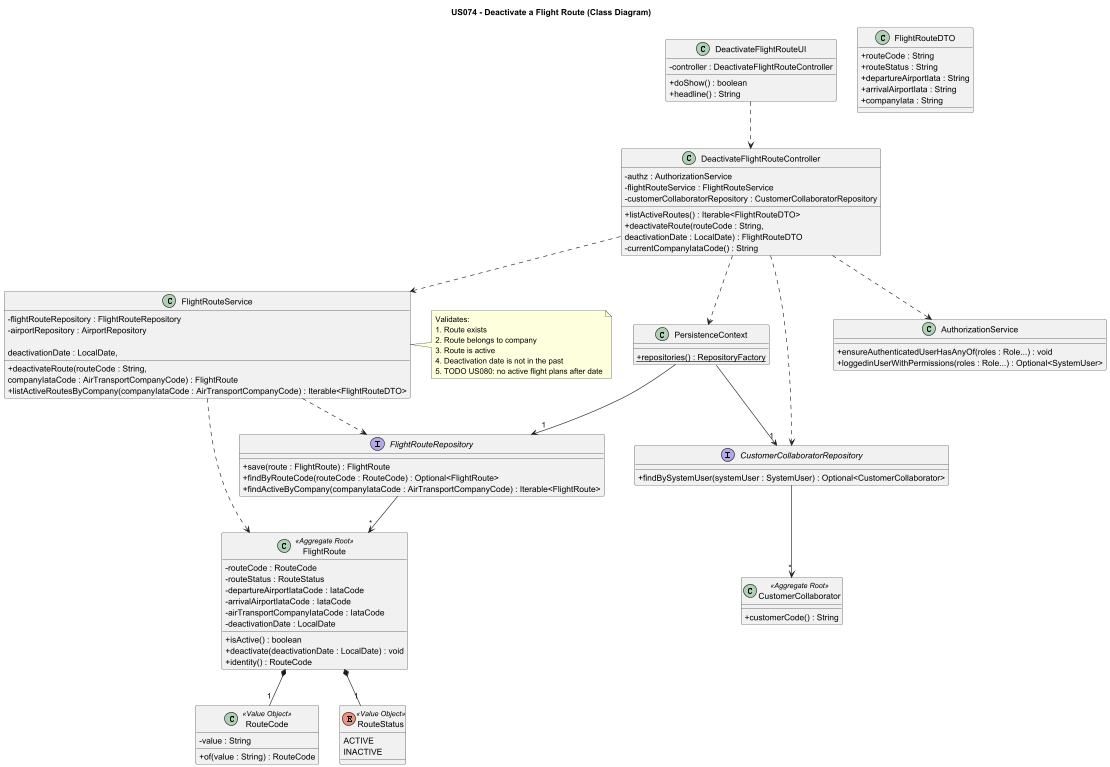

The diagram above was rendered by PlantUML. Its source (embedded in the PNG):
@startuml US074_CD

title US074 - Deactivate a Flight Route (Class Diagram)

skinparam classAttributeIconSize 0
skinparam shadowing false

class DeactivateFlightRouteUI {
    - controller : DeactivateFlightRouteController
    + doShow() : boolean
    + headline() : String
}

class DeactivateFlightRouteController {
    - authz : AuthorizationService
    - flightRouteService : FlightRouteService
    - customerCollaboratorRepository : CustomerCollaboratorRepository

    + listActiveRoutes() : Iterable<FlightRouteDTO>
    + deactivateRoute(routeCode : String,
                      deactivationDate : LocalDate) : FlightRouteDTO
    - currentCompanyIataCode() : String
}

class FlightRouteService {
    - flightRouteRepository : FlightRouteRepository
    - airportRepository : AirportRepository

    + deactivateRoute(routeCode : String,
                      deactivationDate : LocalDate,
                      companyIataCode : AirTransportCompanyCode) : FlightRoute
    + listActiveRoutesByCompany(companyIataCode : AirTransportCompanyCode) : Iterable<FlightRouteDTO>
}

note right of FlightRouteService
    Validates:
    1. Route exists
    2. Route belongs to company
    3. Route is active
    4. Deactivation date is not in the past
    5. TODO US080: no active flight plans after date
end note

class FlightRoute <<Aggregate Root>> {
    - routeCode : RouteCode
    - routeStatus : RouteStatus
    - departureAirportIataCode : IataCode
    - arrivalAirportIataCode : IataCode
    - airTransportCompanyIataCode : IataCode
    - deactivationDate : LocalDate

    + isActive() : boolean
    + deactivate(deactivationDate : LocalDate) : void
    + identity() : RouteCode
}

class FlightRouteDTO {
    + routeCode : String
    + routeStatus : String
    + departureAirportIata : String
    + arrivalAirportIata : String
    + companyIata : String
}

class RouteCode <<Value Object>> {
    - value : String
    + of(value : String) : RouteCode
}

enum RouteStatus <<Value Object>> {
    ACTIVE
    INACTIVE
}

interface FlightRouteRepository {
    + save(route : FlightRoute) : FlightRoute
    + findByRouteCode(routeCode : RouteCode) : Optional<FlightRoute>
    + findActiveByCompany(companyIataCode : AirTransportCompanyCode) : Iterable<FlightRoute>
}

interface CustomerCollaboratorRepository {
    + findBySystemUser(systemUser : SystemUser) : Optional<CustomerCollaborator>
}

class CustomerCollaborator <<Aggregate Root>> {
    + customerCode() : String
}

class PersistenceContext {
    + {static} repositories() : RepositoryFactory
}

class AuthorizationService {
    + ensureAuthenticatedUserHasAnyOf(roles : Role...) : void
    + loggedinUserWithPermissions(roles : Role...) : Optional<SystemUser>
}

DeactivateFlightRouteUI ..> DeactivateFlightRouteController

DeactivateFlightRouteController ..> AuthorizationService
DeactivateFlightRouteController ..> FlightRouteService
DeactivateFlightRouteController ..> CustomerCollaboratorRepository
DeactivateFlightRouteController ..> PersistenceContext

FlightRouteService ..> FlightRouteRepository
FlightRouteService ..> FlightRoute

PersistenceContext --> "1" FlightRouteRepository
PersistenceContext --> "1" CustomerCollaboratorRepository

FlightRouteRepository --> "*" FlightRoute
CustomerCollaboratorRepository --> "*" CustomerCollaborator

FlightRoute *-- "1" RouteCode
FlightRoute *-- "1" RouteStatus

@enduml